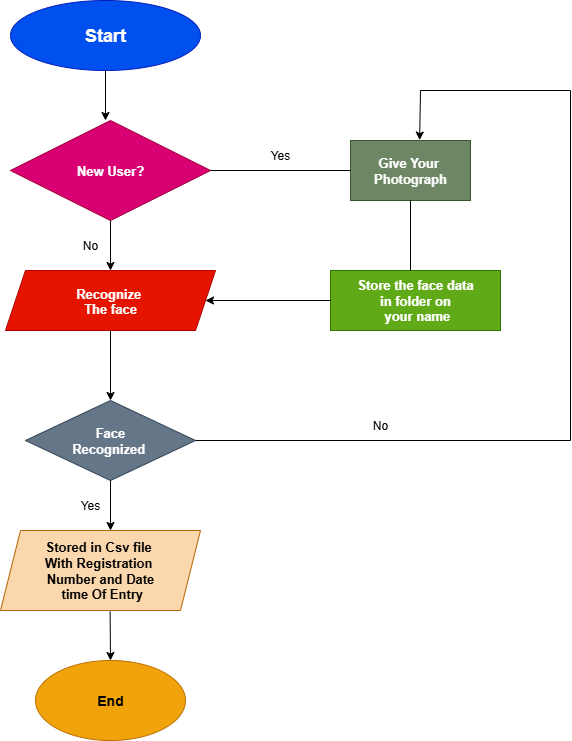

The diagram above was exported from draw.io. Its source (the exported page's mxGraphModel, read from the mxfile embedded in the PNG):
<mxGraphModel dx="1303" dy="703" grid="1" gridSize="10" guides="1" tooltips="1" connect="1" arrows="1" fold="1" page="1" pageScale="1" pageWidth="827" pageHeight="1169" math="0" shadow="0">
  <root>
    <mxCell id="0" />
    <mxCell id="1" parent="0" />
    <mxCell id="7VFdbQFbhf32hwGW5edf-1" value="&lt;font style=&quot;font-size: 18px;&quot;&gt;&lt;b style=&quot;&quot;&gt;Start&lt;/b&gt;&lt;/font&gt;" style="ellipse;whiteSpace=wrap;html=1;fillColor=#0050ef;fontColor=#ffffff;strokeColor=#001DBC;" vertex="1" parent="1">
      <mxGeometry x="120" y="30" width="190" height="70" as="geometry" />
    </mxCell>
    <mxCell id="7VFdbQFbhf32hwGW5edf-2" value="" style="endArrow=classic;html=1;rounded=0;exitX=0.5;exitY=1;exitDx=0;exitDy=0;" edge="1" parent="1" source="7VFdbQFbhf32hwGW5edf-1">
      <mxGeometry width="50" height="50" relative="1" as="geometry">
        <mxPoint x="250" y="330" as="sourcePoint" />
        <mxPoint x="215" y="150" as="targetPoint" />
      </mxGeometry>
    </mxCell>
    <mxCell id="7VFdbQFbhf32hwGW5edf-3" value="&lt;font style=&quot;font-size: 13px;&quot;&gt;&lt;b&gt;New User?&lt;/b&gt;&lt;/font&gt;" style="rhombus;whiteSpace=wrap;html=1;fillColor=#d80073;fontColor=#ffffff;strokeColor=#A50040;" vertex="1" parent="1">
      <mxGeometry x="120" y="150" width="200" height="100" as="geometry" />
    </mxCell>
    <mxCell id="7VFdbQFbhf32hwGW5edf-4" value="" style="endArrow=classic;html=1;rounded=0;exitX=0.5;exitY=1;exitDx=0;exitDy=0;" edge="1" parent="1" source="7VFdbQFbhf32hwGW5edf-3">
      <mxGeometry width="50" height="50" relative="1" as="geometry">
        <mxPoint x="160" y="460" as="sourcePoint" />
        <mxPoint x="220" y="300" as="targetPoint" />
      </mxGeometry>
    </mxCell>
    <mxCell id="7VFdbQFbhf32hwGW5edf-5" value="&lt;font style=&quot;font-size: 13px;&quot;&gt;&lt;b&gt;&amp;nbsp;&lt;/b&gt;&lt;/font&gt;&lt;div&gt;&lt;font style=&quot;font-size: 13px;&quot;&gt;&lt;b&gt;Recognize&amp;nbsp;&lt;/b&gt;&lt;/font&gt;&lt;div&gt;&lt;font style=&quot;font-size: 13px;&quot;&gt;&lt;b&gt;The face&lt;/b&gt;&lt;/font&gt;&lt;div&gt;&lt;br&gt;&lt;/div&gt;&lt;/div&gt;&lt;/div&gt;" style="shape=parallelogram;perimeter=parallelogramPerimeter;whiteSpace=wrap;html=1;fixedSize=1;fillColor=#e51400;fontColor=#ffffff;strokeColor=#B20000;" vertex="1" parent="1">
      <mxGeometry x="115" y="300" width="210" height="60" as="geometry" />
    </mxCell>
    <mxCell id="7VFdbQFbhf32hwGW5edf-6" value="" style="endArrow=classic;html=1;rounded=0;exitX=0.5;exitY=1;exitDx=0;exitDy=0;" edge="1" parent="1" source="7VFdbQFbhf32hwGW5edf-5">
      <mxGeometry width="50" height="50" relative="1" as="geometry">
        <mxPoint x="220" y="620" as="sourcePoint" />
        <mxPoint x="220" y="430" as="targetPoint" />
      </mxGeometry>
    </mxCell>
    <mxCell id="7VFdbQFbhf32hwGW5edf-7" value="&lt;font style=&quot;font-size: 13px;&quot;&gt;&lt;b&gt;Face&lt;/b&gt;&lt;/font&gt;&lt;div&gt;&lt;font style=&quot;font-size: 13px;&quot;&gt;&lt;b&gt;Recognized&amp;nbsp;&lt;/b&gt;&lt;/font&gt;&lt;/div&gt;" style="rhombus;whiteSpace=wrap;html=1;fillColor=#647687;fontColor=#ffffff;strokeColor=#314354;" vertex="1" parent="1">
      <mxGeometry x="135" y="430" width="170" height="80" as="geometry" />
    </mxCell>
    <mxCell id="7VFdbQFbhf32hwGW5edf-8" value="" style="endArrow=classic;html=1;rounded=0;exitX=0.5;exitY=1;exitDx=0;exitDy=0;" edge="1" parent="1" source="7VFdbQFbhf32hwGW5edf-7">
      <mxGeometry width="50" height="50" relative="1" as="geometry">
        <mxPoint x="210" y="770" as="sourcePoint" />
        <mxPoint x="220" y="560" as="targetPoint" />
      </mxGeometry>
    </mxCell>
    <mxCell id="7VFdbQFbhf32hwGW5edf-9" value="&lt;font style=&quot;font-size: 13px;&quot;&gt;&lt;b&gt;Stored in Csv file&amp;nbsp;&lt;/b&gt;&lt;/font&gt;&lt;div&gt;&lt;font style=&quot;font-size: 13px;&quot;&gt;&lt;b&gt;With Registration&amp;nbsp;&lt;/b&gt;&lt;/font&gt;&lt;/div&gt;&lt;div&gt;&lt;font style=&quot;font-size: 13px;&quot;&gt;&lt;b&gt;Number and Dat&lt;span style=&quot;background-color: transparent; color: light-dark(rgb(0, 0, 0), rgb(255, 255, 255));&quot;&gt;e&lt;/span&gt;&lt;/b&gt;&lt;/font&gt;&lt;/div&gt;&lt;div&gt;&lt;span style=&quot;background-color: transparent; color: light-dark(rgb(0, 0, 0), rgb(255, 255, 255));&quot;&gt;&lt;font style=&quot;font-size: 13px;&quot;&gt;&lt;b&gt;&amp;nbsp;time Of Entry&lt;/b&gt;&lt;/font&gt;&lt;/span&gt;&lt;/div&gt;" style="shape=parallelogram;perimeter=parallelogramPerimeter;whiteSpace=wrap;html=1;fixedSize=1;fillColor=#fad7ac;strokeColor=#b46504;" vertex="1" parent="1">
      <mxGeometry x="110" y="560" width="200" height="80" as="geometry" />
    </mxCell>
    <mxCell id="7VFdbQFbhf32hwGW5edf-11" value="" style="endArrow=classic;html=1;rounded=0;exitX=0.548;exitY=1.013;exitDx=0;exitDy=0;exitPerimeter=0;" edge="1" parent="1" source="7VFdbQFbhf32hwGW5edf-9">
      <mxGeometry width="50" height="50" relative="1" as="geometry">
        <mxPoint x="210" y="640" as="sourcePoint" />
        <mxPoint x="220" y="690" as="targetPoint" />
      </mxGeometry>
    </mxCell>
    <mxCell id="7VFdbQFbhf32hwGW5edf-12" value="&lt;font style=&quot;font-size: 14px;&quot;&gt;&lt;b&gt;End&lt;/b&gt;&lt;/font&gt;" style="ellipse;whiteSpace=wrap;html=1;fillColor=#f0a30a;fontColor=#000000;strokeColor=#BD7000;" vertex="1" parent="1">
      <mxGeometry x="145" y="690" width="150" height="80" as="geometry" />
    </mxCell>
    <mxCell id="7VFdbQFbhf32hwGW5edf-14" value="" style="endArrow=none;html=1;rounded=0;exitX=1;exitY=0.5;exitDx=0;exitDy=0;" edge="1" parent="1" source="7VFdbQFbhf32hwGW5edf-3" target="7VFdbQFbhf32hwGW5edf-15">
      <mxGeometry width="50" height="50" relative="1" as="geometry">
        <mxPoint x="390" y="290" as="sourcePoint" />
        <mxPoint x="440" y="200" as="targetPoint" />
      </mxGeometry>
    </mxCell>
    <mxCell id="7VFdbQFbhf32hwGW5edf-15" value="&lt;font style=&quot;font-size: 13px;&quot;&gt;&lt;b&gt;Give Your&amp;nbsp;&lt;/b&gt;&lt;/font&gt;&lt;div&gt;&lt;font style=&quot;font-size: 13px;&quot;&gt;&lt;b&gt;Photograph&lt;/b&gt;&lt;/font&gt;&lt;/div&gt;" style="rounded=0;whiteSpace=wrap;html=1;fillColor=#6d8764;fontColor=#ffffff;strokeColor=#3A5431;" vertex="1" parent="1">
      <mxGeometry x="460" y="170" width="120" height="60" as="geometry" />
    </mxCell>
    <mxCell id="7VFdbQFbhf32hwGW5edf-17" value="&lt;b style=&quot;font-size: 13px; background-color: transparent;&quot;&gt;&lt;font style=&quot;&quot;&gt;Store the face data&lt;/font&gt;&lt;/b&gt;&lt;div&gt;&lt;b style=&quot;font-size: 13px; background-color: transparent;&quot;&gt;&lt;font style=&quot;color: light-dark(rgb(255, 255, 255), rgb(18, 18, 18));&quot; color=&quot;#ffffff&quot;&gt;in folder on&lt;/font&gt;&lt;/b&gt;&lt;/div&gt;&lt;div&gt;&lt;b style=&quot;font-size: 13px; background-color: transparent;&quot;&gt;&lt;font style=&quot;color: light-dark(rgb(255, 255, 255), rgb(18, 18, 18));&quot; color=&quot;#ffffff&quot;&gt;&amp;nbsp;your name&lt;/font&gt;&lt;/b&gt;&lt;/div&gt;" style="rounded=0;whiteSpace=wrap;html=1;fillColor=#60a917;fontColor=#ffffff;strokeColor=#2D7600;" vertex="1" parent="1">
      <mxGeometry x="440" y="300" width="170" height="60" as="geometry" />
    </mxCell>
    <mxCell id="7VFdbQFbhf32hwGW5edf-18" value="" style="endArrow=none;html=1;rounded=0;entryX=0.5;entryY=1;entryDx=0;entryDy=0;" edge="1" parent="1" target="7VFdbQFbhf32hwGW5edf-15">
      <mxGeometry width="50" height="50" relative="1" as="geometry">
        <mxPoint x="520" y="300" as="sourcePoint" />
        <mxPoint x="440" y="370" as="targetPoint" />
      </mxGeometry>
    </mxCell>
    <mxCell id="7VFdbQFbhf32hwGW5edf-23" value="" style="endArrow=classic;html=1;rounded=0;exitX=0;exitY=0.5;exitDx=0;exitDy=0;" edge="1" parent="1" source="7VFdbQFbhf32hwGW5edf-17">
      <mxGeometry width="50" height="50" relative="1" as="geometry">
        <mxPoint x="360" y="470" as="sourcePoint" />
        <mxPoint x="315" y="330" as="targetPoint" />
      </mxGeometry>
    </mxCell>
    <mxCell id="7VFdbQFbhf32hwGW5edf-24" value="" style="endArrow=none;html=1;rounded=0;exitX=1;exitY=0.5;exitDx=0;exitDy=0;" edge="1" parent="1" source="7VFdbQFbhf32hwGW5edf-7">
      <mxGeometry width="50" height="50" relative="1" as="geometry">
        <mxPoint x="410" y="380" as="sourcePoint" />
        <mxPoint x="680" y="470" as="targetPoint" />
      </mxGeometry>
    </mxCell>
    <mxCell id="7VFdbQFbhf32hwGW5edf-25" value="" style="endArrow=none;html=1;rounded=0;" edge="1" parent="1">
      <mxGeometry width="50" height="50" relative="1" as="geometry">
        <mxPoint x="680" y="470" as="sourcePoint" />
        <mxPoint x="680" y="120" as="targetPoint" />
      </mxGeometry>
    </mxCell>
    <mxCell id="7VFdbQFbhf32hwGW5edf-26" value="" style="endArrow=none;html=1;rounded=0;" edge="1" parent="1">
      <mxGeometry width="50" height="50" relative="1" as="geometry">
        <mxPoint x="530" y="120" as="sourcePoint" />
        <mxPoint x="680" y="120" as="targetPoint" />
      </mxGeometry>
    </mxCell>
    <mxCell id="7VFdbQFbhf32hwGW5edf-27" value="" style="endArrow=classic;html=1;rounded=0;entryX=0.576;entryY=-0.007;entryDx=0;entryDy=0;entryPerimeter=0;" edge="1" parent="1" target="7VFdbQFbhf32hwGW5edf-15">
      <mxGeometry width="50" height="50" relative="1" as="geometry">
        <mxPoint x="530" y="120" as="sourcePoint" />
        <mxPoint x="460" y="280" as="targetPoint" />
      </mxGeometry>
    </mxCell>
    <mxCell id="7VFdbQFbhf32hwGW5edf-28" value="Yes" style="text;strokeColor=none;align=center;fillColor=none;html=1;verticalAlign=middle;whiteSpace=wrap;rounded=0;" vertex="1" parent="1">
      <mxGeometry x="360" y="170" width="60" height="30" as="geometry" />
    </mxCell>
    <mxCell id="7VFdbQFbhf32hwGW5edf-30" value="No" style="text;strokeColor=none;align=center;fillColor=none;html=1;verticalAlign=middle;whiteSpace=wrap;rounded=0;" vertex="1" parent="1">
      <mxGeometry x="170" y="260" width="60" height="30" as="geometry" />
    </mxCell>
    <mxCell id="7VFdbQFbhf32hwGW5edf-32" value="Yes" style="text;strokeColor=none;align=center;fillColor=none;html=1;verticalAlign=middle;whiteSpace=wrap;rounded=0;" vertex="1" parent="1">
      <mxGeometry x="170" y="520" width="60" height="30" as="geometry" />
    </mxCell>
    <mxCell id="7VFdbQFbhf32hwGW5edf-33" value="No" style="text;strokeColor=none;align=center;fillColor=none;html=1;verticalAlign=middle;whiteSpace=wrap;rounded=0;" vertex="1" parent="1">
      <mxGeometry x="460" y="440" width="60" height="30" as="geometry" />
    </mxCell>
  </root>
</mxGraphModel>